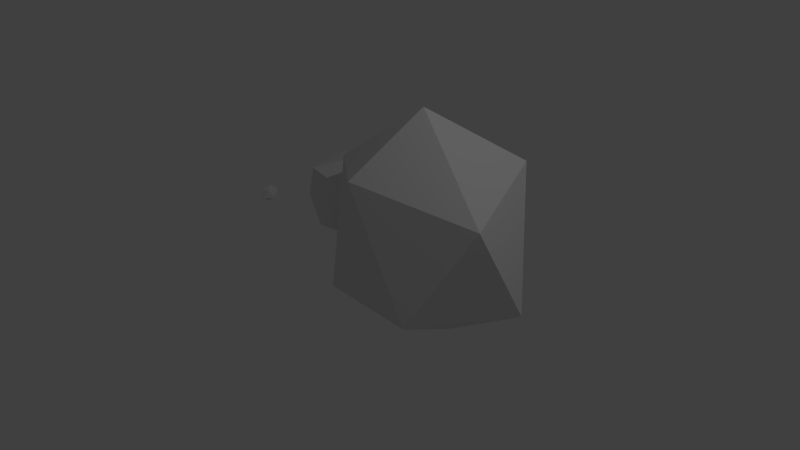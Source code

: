 # Source: Cloud1.blend  (saved by Blender 2.75.0; exported with 4.5.12 LTS)
import bpy
from mathutils import Matrix  # noqa: F401  (used for matrix-valued properties, if any)

bpy.ops.wm.read_factory_settings(use_empty=True)
scene = bpy.context.scene
scene.name = 'Scene'

# ---- collections
col_collection_1 = bpy.data.collections.new('Collection 1'); scene.collection.children.link(col_collection_1)

# ---- materials (node trees are filled in below, after node groups)
mat_material_007 = bpy.data.materials.new('Material.007')
mat_material_007.alpha_threshold = 0.0
mat_material_007.roughness = 0.5

# ---- material node trees
mat_material_007.use_nodes = True; mat_material_007.node_tree.nodes.clear()
_N = mat_material_007.node_tree.nodes; _L = mat_material_007.node_tree.links
n0 = _N.new('ShaderNodeOutputMaterial'); n0.name = 'Material Output'; n0.location = (300, 300)
n1 = _N.new('ShaderNodeBsdfDiffuse'); n1.name = 'Diffuse BSDF'; n1.location = (10, 300)
_L.new(n1.outputs[0], n0.inputs[0])
n0.is_active_output = True

# ---- world
world_world = bpy.data.worlds.new('World'); scene.world = world_world
world_world.color = (0.05088, 0.05088, 0.05088)
world_world.use_sun_shadow = False
world_world.sun_shadow_jitter_overblur = 0.0
world_world.cycles.sampling_method = 'MANUAL'
world_world.cycles.sample_map_resolution = 256

# ---- cameras
cam_camera = bpy.data.cameras.new('Camera')
cam_camera.clip_end = 100.0
cam_camera.lens = 35.0
cam_camera.sensor_width = 32.0
cam_camera.sensor_height = 18.0
cam_camera.ortho_scale = 7.314
cam_camera.dof.focus_distance = 0.0

# ---- lights
light_lamp = bpy.data.lights.new('Lamp', 'POINT')
light_lamp.transmission_factor = 0.0
light_lamp.cutoff_distance = 30.0
light_lamp.energy = 100.0
light_lamp.shadow_buffer_clip_start = 1.001
light_lamp.shadow_soft_size = 0.1
light_lamp.shadow_maximum_resolution = 0.006
light_lamp.use_absolute_resolution = True
light_lamp.cycles.use_multiple_importance_sampling = False

# ---- meshes
me_icosphere_022 = bpy.data.meshes.new('Icosphere.022')
me_icosphere_022.from_pydata([(1.692, 0.109, -1.318), (3.068, -0.05359, -0.4228), (2.156, -1.111, -0.5464), (0.7104, -0.9894, -0.6051), (2.029, 1.007, -0.3889), (2.86, -0.6048, 0.7936), (0.2561, 0.368, -0.4176), (0.3054, 0.08904, -0.4278), (1.306, -1.156, 1.097), (2.396, 0.7292, 1.13), (0.3439, 0.4292, -0.3809), (0.1989, -0.3017, 0.8744), (0.1982, -0.09456, 0.4925), (0.3052, -0.3263, 0.3469), (0.3075, -0.3285, 0.3385), (0.3781, -0.1692, -0.3396), (0.3511, -0.04481, -0.4251), (1.053, 0.7664, 1.234), (0.3608, 0.4354, -0.3744), (0.4687, 0.4875, -0.1163), (0.447, 0.4921, 0.09209), (1.591, -0.2151, 1.846), (0.4791, 0.4669, 0.2255), (0.4292, 0.3047, 0.3876), (0.201, -0.09138, 0.4942), (-1.724, -0.2391, -0.439), (-1.799, -0.1192, -0.3797), (-1.676, -0.08004, -0.3758), (-1.616, -0.2103, -0.362), (-1.819, -0.2823, -0.3764), (-1.756, -0.06384, -0.2738), (-1.693, -0.3521, -0.3597), (-1.635, -0.1273, -0.2528), (-1.836, -0.1961, -0.2643), (-1.65, -0.2811, -0.2446), (-1.768, -0.3122, -0.243), (-1.732, -0.178, -0.1945), (-0.3899, 0.169, -0.6627), (0.309, 0.5964, -0.3766), (-0.1966, -0.4381, -0.2373), (-0.6094, 0.7103, -0.2947), (-0.9953, -0.002221, -0.1706), (-0.07997, 0.8072, 0.3033), (-0.5502, -0.2454, 0.4519), (-0.7253, 0.4233, 0.4701), (0.05039, 0.223, 0.692)], [], [(0, 1, 2), (0, 2, 3), (1, 0, 4), (2, 1, 5), (6, 0, 3, 7), (3, 2, 8), (1, 4, 9), (10, 4, 0, 6), (2, 5, 8), (1, 9, 5), (7, 3, 11, 12, 13, 14, 15, 16), (3, 8, 11), (4, 17, 9), (4, 10, 18, 19, 20, 17), (8, 5, 21), (5, 9, 21), (12, 11, 17, 20, 22, 23, 24), (11, 8, 21), (9, 17, 21), (17, 11, 21), (37, 38, 18, 10, 6, 7, 16), (15, 39, 37, 16), (38, 37, 40), (18, 38, 19), (14, 39, 15), (37, 39, 41), (38, 40, 42), (37, 41, 40), (38, 42, 22, 20, 19), (13, 43, 39, 14), (41, 39, 43), (40, 44, 42), (40, 41, 44), (22, 42, 45, 23), (43, 13, 12, 24, 45), (41, 43, 44), (42, 44, 45), (23, 45, 24), (44, 43, 45), (25, 26, 27), (25, 27, 28), (26, 25, 29), (27, 26, 30), (25, 28, 31), (28, 27, 32), (26, 29, 33), (25, 31, 29), (27, 30, 32), (26, 33, 30), (31, 28, 34), (28, 32, 34), (29, 35, 33), (29, 31, 35), (32, 30, 36), (30, 33, 36), (31, 34, 35), (34, 32, 36), (33, 35, 36), (35, 34, 36)])
me_icosphere_022.materials.append(mat_material_007)
me_icosphere_022.use_remesh_preserve_volume = False
me_icosphere_022.use_remesh_preserve_attributes = False
me_icosphere_022.use_mirror_vertex_groups = False
me_icosphere_022.update()

# ---- objects
ob_lamp = bpy.data.objects.new('Lamp', light_lamp)
ob_camera = bpy.data.objects.new('Camera', cam_camera)
ob_icosphere_003 = bpy.data.objects.new('Icosphere.003', me_icosphere_022)

# ---- transforms, parenting, visibility, modifiers, constraints
ob_lamp.location = (4.076, 1.005, 5.904)
ob_lamp.rotation_euler = (0.6503, 0.05522, 1.866)
ob_lamp.lock_rotations_4d = False
ob_lamp.empty_display_type = 'ARROWS'
ob_lamp.color = (0.0, 0.0, 0.0, 0.0)
ob_lamp.lineart.crease_threshold = 0.0
ob_camera.location = (7.481, -6.508, 5.344)
ob_camera.rotation_euler = (1.109, 0.01082, 0.8149)
ob_camera.lock_rotations_4d = False
ob_camera.empty_display_type = 'ARROWS'
ob_camera.color = (0.0, 0.0, 0.0, 0.0)
ob_camera.display_type = 'WIRE'
ob_camera.lineart.crease_threshold = 0.0
ob_icosphere_003.location = (-0.9963, 0.524, 0.2066)
ob_icosphere_003.lineart.crease_threshold = 0.0

# ---- collection membership
col_collection_1.objects.link(ob_lamp)
col_collection_1.objects.link(ob_camera)
col_collection_1.objects.link(ob_icosphere_003)

# ---- scene / render settings (as saved in the file)
scene.camera = ob_camera
scene.frame_start = 1; scene.frame_end = 250; scene.frame_set(0)
scene.render.engine = 'CYCLES'
scene.render.resolution_percentage = 50
scene.render.dither_intensity = 0.0
scene.cycles.use_denoising = False
scene.cycles.samples = 10
scene.cycles.sampling_pattern = 'TABULATED_SOBOL'
scene.cycles.light_sampling_threshold = 0.0
scene.cycles.use_adaptive_sampling = False
scene.cycles.use_light_tree = False
scene.cycles.blur_glossy = 0.0
scene.cycles.pixel_filter_type = 'GAUSSIAN'
scene.cycles.sample_clamp_indirect = 0.0
scene.view_settings.view_transform = 'Standard'
bpy.context.view_layer.update()
